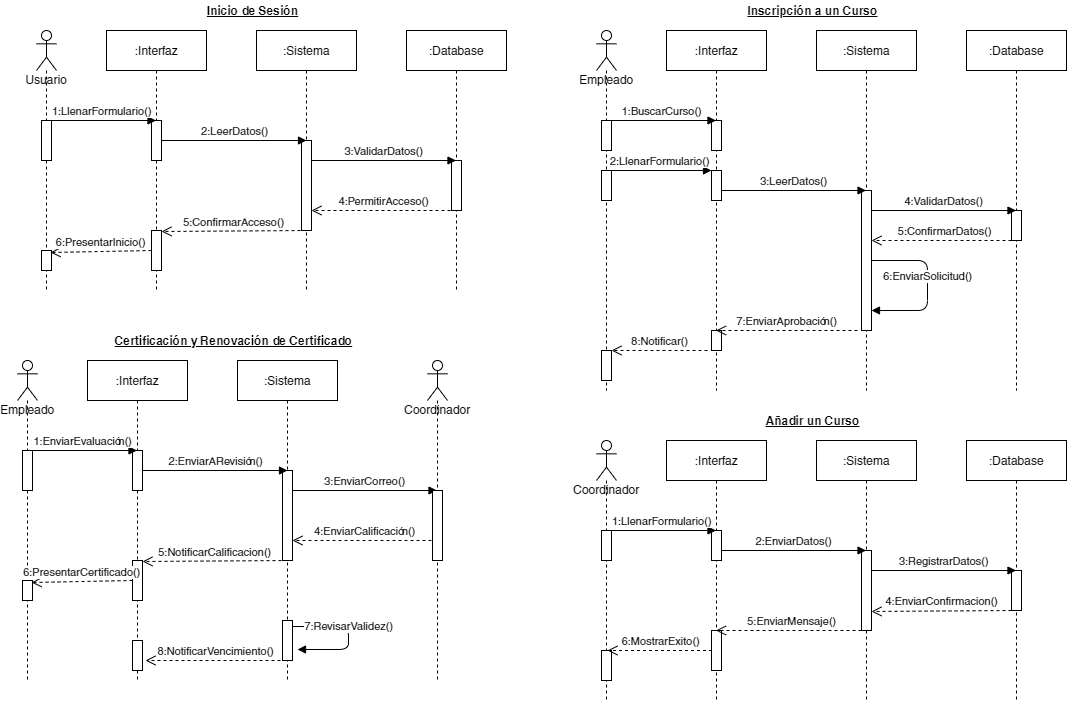

The diagram above was exported from draw.io. Its source (the exported page's mxGraphModel, read from the mxfile embedded in the PNG):
<mxGraphModel dx="874" dy="478" grid="1" gridSize="10" guides="1" tooltips="1" connect="1" arrows="1" fold="1" page="1" pageScale="1" pageWidth="1169" pageHeight="827" math="0" shadow="0">
  <root>
    <mxCell id="0" />
    <mxCell id="1" parent="0" />
    <mxCell id="2" value="Usuario" style="shape=umlLifeline;participant=umlActor;perimeter=lifelinePerimeter;whiteSpace=wrap;html=1;container=1;collapsible=0;recursiveResize=0;verticalAlign=top;spacingTop=36;outlineConnect=0;" parent="1" vertex="1">
      <mxGeometry x="69" y="40" width="20" height="260" as="geometry" />
    </mxCell>
    <mxCell id="9" value="" style="html=1;points=[];perimeter=orthogonalPerimeter;" parent="2" vertex="1">
      <mxGeometry x="5" y="90" width="10" height="40" as="geometry" />
    </mxCell>
    <mxCell id="21" value="" style="html=1;points=[];perimeter=orthogonalPerimeter;" parent="2" vertex="1">
      <mxGeometry x="5" y="220" width="10" height="20" as="geometry" />
    </mxCell>
    <mxCell id="4" value=":Interfaz" style="shape=umlLifeline;perimeter=lifelinePerimeter;whiteSpace=wrap;html=1;container=1;collapsible=0;recursiveResize=0;outlineConnect=0;" parent="1" vertex="1">
      <mxGeometry x="139" y="40" width="100" height="260" as="geometry" />
    </mxCell>
    <mxCell id="11" value="" style="html=1;points=[];perimeter=orthogonalPerimeter;" parent="4" vertex="1">
      <mxGeometry x="45" y="90" width="10" height="40" as="geometry" />
    </mxCell>
    <mxCell id="19" value="" style="html=1;points=[];perimeter=orthogonalPerimeter;" parent="4" vertex="1">
      <mxGeometry x="45" y="200" width="10" height="40" as="geometry" />
    </mxCell>
    <mxCell id="5" value=":Sistema" style="shape=umlLifeline;perimeter=lifelinePerimeter;whiteSpace=wrap;html=1;container=1;collapsible=0;recursiveResize=0;outlineConnect=0;" parent="1" vertex="1">
      <mxGeometry x="289" y="40" width="100" height="260" as="geometry" />
    </mxCell>
    <mxCell id="13" value="" style="html=1;points=[];perimeter=orthogonalPerimeter;" parent="5" vertex="1">
      <mxGeometry x="45" y="110" width="10" height="90" as="geometry" />
    </mxCell>
    <mxCell id="6" value=":Database" style="shape=umlLifeline;perimeter=lifelinePerimeter;whiteSpace=wrap;html=1;container=1;collapsible=0;recursiveResize=0;outlineConnect=0;" parent="1" vertex="1">
      <mxGeometry x="439" y="40" width="100" height="260" as="geometry" />
    </mxCell>
    <mxCell id="15" value="" style="html=1;points=[];perimeter=orthogonalPerimeter;" parent="6" vertex="1">
      <mxGeometry x="45" y="130" width="10" height="50" as="geometry" />
    </mxCell>
    <mxCell id="12" value="1:LlenarFormulario()" style="html=1;verticalAlign=bottom;endArrow=block;" parent="1" edge="1">
      <mxGeometry width="80" relative="1" as="geometry">
        <mxPoint x="79" y="130" as="sourcePoint" />
        <mxPoint x="188.5" y="130" as="targetPoint" />
      </mxGeometry>
    </mxCell>
    <mxCell id="14" value="2:LeerDatos()" style="html=1;verticalAlign=bottom;endArrow=block;entryX=0.5;entryY=0;entryDx=0;entryDy=0;entryPerimeter=0;" parent="1" target="13" edge="1">
      <mxGeometry width="80" relative="1" as="geometry">
        <mxPoint x="194" y="150" as="sourcePoint" />
        <mxPoint x="329" y="150" as="targetPoint" />
      </mxGeometry>
    </mxCell>
    <mxCell id="16" value="3:ValidarDatos()" style="html=1;verticalAlign=bottom;endArrow=block;" parent="1" target="6" edge="1">
      <mxGeometry width="80" relative="1" as="geometry">
        <mxPoint x="344" y="170" as="sourcePoint" />
        <mxPoint x="424" y="170" as="targetPoint" />
      </mxGeometry>
    </mxCell>
    <mxCell id="17" value="4:PermitirAcceso()" style="html=1;verticalAlign=bottom;endArrow=open;dashed=1;endSize=8;" parent="1" target="13" edge="1">
      <mxGeometry relative="1" as="geometry">
        <mxPoint x="489" y="220" as="sourcePoint" />
        <mxPoint x="409" y="220" as="targetPoint" />
      </mxGeometry>
    </mxCell>
    <mxCell id="18" value="5:ConfirmarAcceso()" style="html=1;verticalAlign=bottom;endArrow=open;dashed=1;endSize=8;entryX=1;entryY=0.025;entryDx=0;entryDy=0;entryPerimeter=0;" parent="1" target="19" edge="1">
      <mxGeometry relative="1" as="geometry">
        <mxPoint x="339" y="240" as="sourcePoint" />
        <mxPoint x="259" y="240" as="targetPoint" />
      </mxGeometry>
    </mxCell>
    <mxCell id="22" value="6:PresentarInicio()" style="html=1;verticalAlign=bottom;endArrow=open;dashed=1;endSize=8;entryX=0.9;entryY=0.1;entryDx=0;entryDy=0;entryPerimeter=0;" parent="1" target="21" edge="1">
      <mxGeometry relative="1" as="geometry">
        <mxPoint x="184" y="260" as="sourcePoint" />
        <mxPoint x="104" y="260" as="targetPoint" />
      </mxGeometry>
    </mxCell>
    <mxCell id="23" value="&lt;b&gt;&lt;u&gt;Inicio de Sesión&lt;/u&gt;&lt;/b&gt;" style="text;html=1;align=center;verticalAlign=middle;resizable=0;points=[];autosize=1;" parent="1" vertex="1">
      <mxGeometry x="230" y="10" width="110" height="20" as="geometry" />
    </mxCell>
    <mxCell id="41" value="Empleado" style="shape=umlLifeline;participant=umlActor;perimeter=lifelinePerimeter;whiteSpace=wrap;html=1;container=1;collapsible=0;recursiveResize=0;verticalAlign=top;spacingTop=36;outlineConnect=0;" parent="1" vertex="1">
      <mxGeometry x="629" y="40" width="20" height="360" as="geometry" />
    </mxCell>
    <mxCell id="42" value="" style="html=1;points=[];perimeter=orthogonalPerimeter;" parent="41" vertex="1">
      <mxGeometry x="5" y="90" width="10" height="30" as="geometry" />
    </mxCell>
    <mxCell id="76" value="" style="html=1;points=[];perimeter=orthogonalPerimeter;" parent="41" vertex="1">
      <mxGeometry x="5" y="140" width="10" height="30" as="geometry" />
    </mxCell>
    <mxCell id="91" value="" style="html=1;points=[];perimeter=orthogonalPerimeter;" parent="41" vertex="1">
      <mxGeometry x="5" y="320" width="10" height="30" as="geometry" />
    </mxCell>
    <mxCell id="44" value=":Interfaz" style="shape=umlLifeline;perimeter=lifelinePerimeter;whiteSpace=wrap;html=1;container=1;collapsible=0;recursiveResize=0;outlineConnect=0;" parent="1" vertex="1">
      <mxGeometry x="699" y="40" width="100" height="360" as="geometry" />
    </mxCell>
    <mxCell id="45" value="" style="html=1;points=[];perimeter=orthogonalPerimeter;" parent="44" vertex="1">
      <mxGeometry x="45" y="90" width="10" height="30" as="geometry" />
    </mxCell>
    <mxCell id="78" value="" style="html=1;points=[];perimeter=orthogonalPerimeter;" parent="44" vertex="1">
      <mxGeometry x="45" y="140" width="10" height="30" as="geometry" />
    </mxCell>
    <mxCell id="89" value="" style="html=1;points=[];perimeter=orthogonalPerimeter;" parent="44" vertex="1">
      <mxGeometry x="45" y="300" width="10" height="20" as="geometry" />
    </mxCell>
    <mxCell id="47" value=":Sistema" style="shape=umlLifeline;perimeter=lifelinePerimeter;whiteSpace=wrap;html=1;container=1;collapsible=0;recursiveResize=0;outlineConnect=0;" parent="1" vertex="1">
      <mxGeometry x="849" y="40" width="100" height="360" as="geometry" />
    </mxCell>
    <mxCell id="48" value="" style="html=1;points=[];perimeter=orthogonalPerimeter;" parent="47" vertex="1">
      <mxGeometry x="45" y="160" width="10" height="140" as="geometry" />
    </mxCell>
    <mxCell id="88" value="6:EnviarSolicitud()" style="html=1;verticalAlign=bottom;endArrow=block;edgeStyle=elbowEdgeStyle;" parent="47" edge="1">
      <mxGeometry width="80" relative="1" as="geometry">
        <mxPoint x="55" y="230" as="sourcePoint" />
        <mxPoint x="55" y="280" as="targetPoint" />
        <Array as="points">
          <mxPoint x="111" y="260" />
        </Array>
      </mxGeometry>
    </mxCell>
    <mxCell id="49" value=":Database" style="shape=umlLifeline;perimeter=lifelinePerimeter;whiteSpace=wrap;html=1;container=1;collapsible=0;recursiveResize=0;outlineConnect=0;" parent="1" vertex="1">
      <mxGeometry x="999" y="40" width="100" height="360" as="geometry" />
    </mxCell>
    <mxCell id="50" value="" style="html=1;points=[];perimeter=orthogonalPerimeter;" parent="49" vertex="1">
      <mxGeometry x="45" y="180" width="10" height="30" as="geometry" />
    </mxCell>
    <mxCell id="51" value="1:BuscarCurso()" style="html=1;verticalAlign=bottom;endArrow=block;" parent="1" edge="1">
      <mxGeometry width="80" relative="1" as="geometry">
        <mxPoint x="639" y="130" as="sourcePoint" />
        <mxPoint x="748.5" y="130" as="targetPoint" />
      </mxGeometry>
    </mxCell>
    <mxCell id="57" value="&lt;b&gt;&lt;u&gt;Inscripción a un Curso&lt;/u&gt;&lt;/b&gt;" style="text;html=1;align=center;verticalAlign=middle;resizable=0;points=[];autosize=1;" parent="1" vertex="1">
      <mxGeometry x="770" y="10" width="150" height="20" as="geometry" />
    </mxCell>
    <mxCell id="79" value="2:LlenarFormulario()" style="html=1;verticalAlign=bottom;endArrow=block;" parent="1" target="78" edge="1">
      <mxGeometry width="80" relative="1" as="geometry">
        <mxPoint x="640" y="180" as="sourcePoint" />
        <mxPoint x="720" y="180" as="targetPoint" />
      </mxGeometry>
    </mxCell>
    <mxCell id="80" value="3:LeerDatos()" style="html=1;verticalAlign=bottom;endArrow=block;" parent="1" target="47" edge="1">
      <mxGeometry width="80" relative="1" as="geometry">
        <mxPoint x="754" y="200" as="sourcePoint" />
        <mxPoint x="834" y="200" as="targetPoint" />
      </mxGeometry>
    </mxCell>
    <mxCell id="83" value="4:ValidarDatos()" style="html=1;verticalAlign=bottom;endArrow=block;" parent="1" target="49" edge="1">
      <mxGeometry width="80" relative="1" as="geometry">
        <mxPoint x="904" y="220" as="sourcePoint" />
        <mxPoint x="984" y="220" as="targetPoint" />
      </mxGeometry>
    </mxCell>
    <mxCell id="84" value="5:ConfirmarDatos()" style="html=1;verticalAlign=bottom;endArrow=open;dashed=1;endSize=8;" parent="1" target="48" edge="1">
      <mxGeometry relative="1" as="geometry">
        <mxPoint x="1050" y="250" as="sourcePoint" />
        <mxPoint x="930" y="250" as="targetPoint" />
      </mxGeometry>
    </mxCell>
    <mxCell id="90" value="7:EnviarAprobación()" style="html=1;verticalAlign=bottom;endArrow=open;dashed=1;endSize=8;" parent="1" target="44" edge="1">
      <mxGeometry relative="1" as="geometry">
        <mxPoint x="890" y="340" as="sourcePoint" />
        <mxPoint x="810" y="340" as="targetPoint" />
      </mxGeometry>
    </mxCell>
    <mxCell id="92" value="8:Notificar()" style="html=1;verticalAlign=bottom;endArrow=open;dashed=1;endSize=8;entryX=1;entryY=0;entryDx=0;entryDy=0;entryPerimeter=0;" parent="1" target="91" edge="1">
      <mxGeometry relative="1" as="geometry">
        <mxPoint x="740" y="360" as="sourcePoint" />
        <mxPoint x="660" y="360" as="targetPoint" />
      </mxGeometry>
    </mxCell>
    <mxCell id="93" value="Empleado" style="shape=umlLifeline;participant=umlActor;perimeter=lifelinePerimeter;whiteSpace=wrap;html=1;container=1;collapsible=0;recursiveResize=0;verticalAlign=top;spacingTop=36;outlineConnect=0;" parent="1" vertex="1">
      <mxGeometry x="50" y="370" width="20" height="320" as="geometry" />
    </mxCell>
    <mxCell id="94" value="" style="html=1;points=[];perimeter=orthogonalPerimeter;" parent="93" vertex="1">
      <mxGeometry x="5" y="90" width="10" height="40" as="geometry" />
    </mxCell>
    <mxCell id="95" value="" style="html=1;points=[];perimeter=orthogonalPerimeter;" parent="93" vertex="1">
      <mxGeometry x="5" y="220" width="10" height="20" as="geometry" />
    </mxCell>
    <mxCell id="96" value=":Interfaz" style="shape=umlLifeline;perimeter=lifelinePerimeter;whiteSpace=wrap;html=1;container=1;collapsible=0;recursiveResize=0;outlineConnect=0;" parent="1" vertex="1">
      <mxGeometry x="120" y="370" width="100" height="320" as="geometry" />
    </mxCell>
    <mxCell id="97" value="" style="html=1;points=[];perimeter=orthogonalPerimeter;" parent="96" vertex="1">
      <mxGeometry x="45" y="90" width="10" height="40" as="geometry" />
    </mxCell>
    <mxCell id="98" value="" style="html=1;points=[];perimeter=orthogonalPerimeter;" parent="96" vertex="1">
      <mxGeometry x="45" y="200" width="10" height="40" as="geometry" />
    </mxCell>
    <mxCell id="99" value=":Sistema" style="shape=umlLifeline;perimeter=lifelinePerimeter;whiteSpace=wrap;html=1;container=1;collapsible=0;recursiveResize=0;outlineConnect=0;" parent="1" vertex="1">
      <mxGeometry x="270" y="370" width="100" height="320" as="geometry" />
    </mxCell>
    <mxCell id="100" value="" style="html=1;points=[];perimeter=orthogonalPerimeter;" parent="99" vertex="1">
      <mxGeometry x="45" y="110" width="10" height="90" as="geometry" />
    </mxCell>
    <mxCell id="114" value="" style="html=1;points=[];perimeter=orthogonalPerimeter;" parent="99" vertex="1">
      <mxGeometry x="45" y="260" width="10" height="40" as="geometry" />
    </mxCell>
    <mxCell id="103" value="1:EnviarEvaluación()" style="html=1;verticalAlign=bottom;endArrow=block;" parent="1" edge="1">
      <mxGeometry width="80" relative="1" as="geometry">
        <mxPoint x="60" y="460" as="sourcePoint" />
        <mxPoint x="169.5" y="460" as="targetPoint" />
      </mxGeometry>
    </mxCell>
    <mxCell id="104" value="2:EnviarARevisión()" style="html=1;verticalAlign=bottom;endArrow=block;entryX=0.5;entryY=0;entryDx=0;entryDy=0;entryPerimeter=0;" parent="1" target="100" edge="1">
      <mxGeometry width="80" relative="1" as="geometry">
        <mxPoint x="175" y="480" as="sourcePoint" />
        <mxPoint x="310" y="480" as="targetPoint" />
      </mxGeometry>
    </mxCell>
    <mxCell id="105" value="3:EnviarCorreo()" style="html=1;verticalAlign=bottom;endArrow=block;" parent="1" edge="1">
      <mxGeometry width="80" relative="1" as="geometry">
        <mxPoint x="325" y="500" as="sourcePoint" />
        <mxPoint x="469.5" y="500" as="targetPoint" />
      </mxGeometry>
    </mxCell>
    <mxCell id="106" value="4:EnviarCalificación()" style="html=1;verticalAlign=bottom;endArrow=open;dashed=1;endSize=8;" parent="1" target="100" edge="1">
      <mxGeometry relative="1" as="geometry">
        <mxPoint x="470" y="550" as="sourcePoint" />
        <mxPoint x="390" y="550" as="targetPoint" />
      </mxGeometry>
    </mxCell>
    <mxCell id="107" value="5:NotificarCalificacion()" style="html=1;verticalAlign=bottom;endArrow=open;dashed=1;endSize=8;entryX=1;entryY=0.025;entryDx=0;entryDy=0;entryPerimeter=0;" parent="1" target="98" edge="1">
      <mxGeometry relative="1" as="geometry">
        <mxPoint x="320" y="570" as="sourcePoint" />
        <mxPoint x="240" y="570" as="targetPoint" />
      </mxGeometry>
    </mxCell>
    <mxCell id="108" value="6:PresentarCertificado()" style="html=1;verticalAlign=bottom;endArrow=open;dashed=1;endSize=8;entryX=0.9;entryY=0.1;entryDx=0;entryDy=0;entryPerimeter=0;" parent="1" target="95" edge="1">
      <mxGeometry relative="1" as="geometry">
        <mxPoint x="165" y="590" as="sourcePoint" />
        <mxPoint x="85" y="590" as="targetPoint" />
      </mxGeometry>
    </mxCell>
    <mxCell id="109" value="&lt;b&gt;&lt;u&gt;Certificación y Renovación de Certificado&lt;/u&gt;&lt;/b&gt;" style="text;html=1;align=center;verticalAlign=middle;resizable=0;points=[];autosize=1;" parent="1" vertex="1">
      <mxGeometry x="141" y="340" width="250" height="20" as="geometry" />
    </mxCell>
    <mxCell id="112" value="Coordinador" style="shape=umlLifeline;participant=umlActor;perimeter=lifelinePerimeter;whiteSpace=wrap;html=1;container=1;collapsible=0;recursiveResize=0;verticalAlign=top;spacingTop=36;outlineConnect=0;" parent="1" vertex="1">
      <mxGeometry x="460" y="370" width="20" height="320" as="geometry" />
    </mxCell>
    <mxCell id="113" value="" style="html=1;points=[];perimeter=orthogonalPerimeter;" parent="112" vertex="1">
      <mxGeometry x="5" y="130" width="10" height="70" as="geometry" />
    </mxCell>
    <mxCell id="115" value="7:RevisarValidez()" style="html=1;verticalAlign=bottom;endArrow=block;edgeStyle=elbowEdgeStyle;entryX=1.5;entryY=0.725;entryDx=0;entryDy=0;entryPerimeter=0;" parent="1" target="114" edge="1">
      <mxGeometry width="80" relative="1" as="geometry">
        <mxPoint x="325" y="636" as="sourcePoint" />
        <mxPoint x="325" y="686" as="targetPoint" />
        <Array as="points">
          <mxPoint x="381" y="666" />
        </Array>
      </mxGeometry>
    </mxCell>
    <mxCell id="116" value="" style="html=1;points=[];perimeter=orthogonalPerimeter;" parent="1" vertex="1">
      <mxGeometry x="165" y="650" width="10" height="30" as="geometry" />
    </mxCell>
    <mxCell id="117" value="8:NotificarVencimiento()" style="html=1;verticalAlign=bottom;endArrow=open;dashed=1;endSize=8;entryX=1.3;entryY=0.667;entryDx=0;entryDy=0;entryPerimeter=0;" parent="1" target="116" edge="1">
      <mxGeometry relative="1" as="geometry">
        <mxPoint x="319" y="670" as="sourcePoint" />
        <mxPoint x="239" y="670" as="targetPoint" />
      </mxGeometry>
    </mxCell>
    <mxCell id="118" value="Coordinador" style="shape=umlLifeline;participant=umlActor;perimeter=lifelinePerimeter;whiteSpace=wrap;html=1;container=1;collapsible=0;recursiveResize=0;verticalAlign=top;spacingTop=36;outlineConnect=0;" parent="1" vertex="1">
      <mxGeometry x="629" y="450" width="20" height="260" as="geometry" />
    </mxCell>
    <mxCell id="119" value="" style="html=1;points=[];perimeter=orthogonalPerimeter;" parent="118" vertex="1">
      <mxGeometry x="5" y="90" width="10" height="30" as="geometry" />
    </mxCell>
    <mxCell id="143" value="" style="html=1;points=[];perimeter=orthogonalPerimeter;" parent="118" vertex="1">
      <mxGeometry x="5" y="210" width="10" height="30" as="geometry" />
    </mxCell>
    <mxCell id="122" value=":Interfaz" style="shape=umlLifeline;perimeter=lifelinePerimeter;whiteSpace=wrap;html=1;container=1;collapsible=0;recursiveResize=0;outlineConnect=0;" parent="1" vertex="1">
      <mxGeometry x="699" y="450" width="100" height="260" as="geometry" />
    </mxCell>
    <mxCell id="123" value="" style="html=1;points=[];perimeter=orthogonalPerimeter;" parent="122" vertex="1">
      <mxGeometry x="45" y="90" width="10" height="30" as="geometry" />
    </mxCell>
    <mxCell id="142" value="" style="html=1;points=[];perimeter=orthogonalPerimeter;" parent="122" vertex="1">
      <mxGeometry x="45" y="190" width="10" height="40" as="geometry" />
    </mxCell>
    <mxCell id="126" value=":Sistema" style="shape=umlLifeline;perimeter=lifelinePerimeter;whiteSpace=wrap;html=1;container=1;collapsible=0;recursiveResize=0;outlineConnect=0;" parent="1" vertex="1">
      <mxGeometry x="849" y="450" width="100" height="260" as="geometry" />
    </mxCell>
    <mxCell id="127" value="" style="html=1;points=[];perimeter=orthogonalPerimeter;" parent="126" vertex="1">
      <mxGeometry x="45" y="110" width="10" height="80" as="geometry" />
    </mxCell>
    <mxCell id="129" value=":Database" style="shape=umlLifeline;perimeter=lifelinePerimeter;whiteSpace=wrap;html=1;container=1;collapsible=0;recursiveResize=0;outlineConnect=0;" parent="1" vertex="1">
      <mxGeometry x="999" y="450" width="100" height="260" as="geometry" />
    </mxCell>
    <mxCell id="130" value="" style="html=1;points=[];perimeter=orthogonalPerimeter;" parent="129" vertex="1">
      <mxGeometry x="45" y="130" width="10" height="40" as="geometry" />
    </mxCell>
    <mxCell id="131" value="1:LlenarFormulario()" style="html=1;verticalAlign=bottom;endArrow=block;" parent="1" edge="1">
      <mxGeometry width="80" relative="1" as="geometry">
        <mxPoint x="639" y="540" as="sourcePoint" />
        <mxPoint x="748.5" y="540" as="targetPoint" />
      </mxGeometry>
    </mxCell>
    <mxCell id="132" value="&lt;b&gt;&lt;u&gt;Añadir un Curso&lt;/u&gt;&lt;/b&gt;" style="text;html=1;align=center;verticalAlign=middle;resizable=0;points=[];autosize=1;" parent="1" vertex="1">
      <mxGeometry x="790" y="420" width="110" height="20" as="geometry" />
    </mxCell>
    <mxCell id="134" value="2:EnviarDatos()" style="html=1;verticalAlign=bottom;endArrow=block;" parent="1" edge="1">
      <mxGeometry width="80" relative="1" as="geometry">
        <mxPoint x="754" y="560" as="sourcePoint" />
        <mxPoint x="898.5" y="560" as="targetPoint" />
      </mxGeometry>
    </mxCell>
    <mxCell id="139" value="3:RegistrarDatos()" style="html=1;verticalAlign=bottom;endArrow=block;" parent="1" target="129" edge="1">
      <mxGeometry width="80" relative="1" as="geometry">
        <mxPoint x="904" y="580" as="sourcePoint" />
        <mxPoint x="984" y="580" as="targetPoint" />
      </mxGeometry>
    </mxCell>
    <mxCell id="140" value="4:EnviarConfirmacion()" style="html=1;verticalAlign=bottom;endArrow=open;dashed=1;endSize=8;entryX=1;entryY=0.41;entryDx=0;entryDy=0;entryPerimeter=0;" parent="1" edge="1">
      <mxGeometry relative="1" as="geometry">
        <mxPoint x="1044" y="620" as="sourcePoint" />
        <mxPoint x="904" y="621" as="targetPoint" />
      </mxGeometry>
    </mxCell>
    <mxCell id="141" value="5:EnviarMensaje()" style="html=1;verticalAlign=bottom;endArrow=open;dashed=1;endSize=8;" parent="1" target="122" edge="1">
      <mxGeometry relative="1" as="geometry">
        <mxPoint x="900" y="640" as="sourcePoint" />
        <mxPoint x="820" y="640" as="targetPoint" />
      </mxGeometry>
    </mxCell>
    <mxCell id="144" value="6:MostrarExito()" style="html=1;verticalAlign=bottom;endArrow=open;dashed=1;endSize=8;" parent="1" edge="1">
      <mxGeometry relative="1" as="geometry">
        <mxPoint x="744.5" y="660" as="sourcePoint" />
        <mxPoint x="640" y="660" as="targetPoint" />
      </mxGeometry>
    </mxCell>
  </root>
</mxGraphModel>